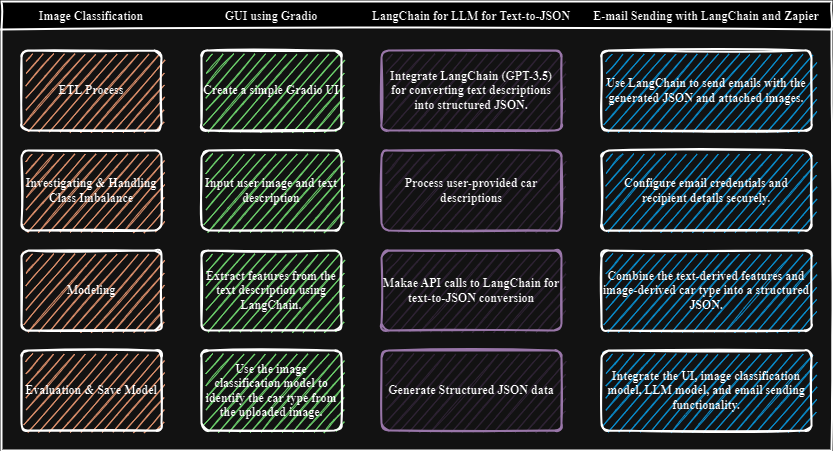

The diagram above was exported from draw.io. Its source (the exported page's mxGraphModel, read from the mxfile embedded in the PNG):
<mxGraphModel dx="869" dy="479" grid="1" gridSize="10" guides="1" tooltips="1" connect="1" arrows="1" fold="1" page="1" pageScale="1" pageWidth="850" pageHeight="1100" math="0" shadow="0">
  <root>
    <mxCell id="0" />
    <mxCell id="1" parent="0" />
    <mxCell id="_5mSTuPxr-ZiKRkBDSY7-1" value="" style="swimlane;fontStyle=2;childLayout=stackLayout;horizontal=1;startSize=28;horizontalStack=1;resizeParent=1;resizeParentMax=0;resizeLast=0;collapsible=0;marginBottom=0;swimlaneFillColor=none;fontFamily=Permanent Marker;fontSize=16;points=[];verticalAlign=top;stackBorder=0;resizable=1;strokeWidth=2;sketch=1;disableMultiStroke=1;" parent="1" vertex="1">
      <mxGeometry x="140" y="80" width="830" height="449" as="geometry" />
    </mxCell>
    <object label="Image Classification" status="New" id="_5mSTuPxr-ZiKRkBDSY7-2">
      <mxCell style="swimlane;strokeWidth=2;fontFamily=Permanent Marker;html=0;startSize=1;verticalAlign=bottom;spacingBottom=5;points=[];childLayout=stackLayout;stackBorder=20;stackSpacing=20;resizeLast=0;resizeParent=1;horizontalStack=0;collapsible=0;sketch=1;strokeColor=none;fillStyle=solid;fillColor=#A0522D;whiteSpace=wrap;" parent="_5mSTuPxr-ZiKRkBDSY7-1" vertex="1">
        <mxGeometry y="28" width="180" height="421" as="geometry" />
      </mxCell>
    </object>
    <object label="ETL Process" placeholders="1" id="_5mSTuPxr-ZiKRkBDSY7-3">
      <mxCell style="whiteSpace=wrap;html=1;strokeWidth=2;fillColor=swimlane;fontStyle=1;spacingTop=0;rounded=1;arcSize=9;points=[];sketch=1;fontFamily=Permanent Marker;hachureGap=8;fillWeight=1;" parent="_5mSTuPxr-ZiKRkBDSY7-2" vertex="1">
        <mxGeometry x="20" y="21" width="140" height="80" as="geometry" />
      </mxCell>
    </object>
    <object label="Investigating &amp;amp; Handling Class Imbalance" placeholders="1" id="_5mSTuPxr-ZiKRkBDSY7-4">
      <mxCell style="whiteSpace=wrap;html=1;strokeWidth=2;fillColor=swimlane;fontStyle=1;spacingTop=0;rounded=1;arcSize=9;points=[];sketch=1;fontFamily=Permanent Marker;hachureGap=8;fillWeight=1;" parent="_5mSTuPxr-ZiKRkBDSY7-2" vertex="1">
        <mxGeometry x="20" y="121" width="140" height="80" as="geometry" />
      </mxCell>
    </object>
    <object label="Modeling" placeholders="1" id="_5mSTuPxr-ZiKRkBDSY7-5">
      <mxCell style="whiteSpace=wrap;html=1;strokeWidth=2;fillColor=swimlane;fontStyle=1;spacingTop=0;rounded=1;arcSize=9;points=[];sketch=1;fontFamily=Permanent Marker;hachureGap=8;fillWeight=1;" parent="_5mSTuPxr-ZiKRkBDSY7-2" vertex="1">
        <mxGeometry x="20" y="221" width="140" height="80" as="geometry" />
      </mxCell>
    </object>
    <object label="Evaluation &amp;amp; Save Model" placeholders="1" id="4E-KA09JwbihRHnQUxbJ-9">
      <mxCell style="whiteSpace=wrap;html=1;strokeWidth=2;fillColor=swimlane;fontStyle=1;spacingTop=0;rounded=1;arcSize=9;points=[];sketch=1;fontFamily=Permanent Marker;hachureGap=8;fillWeight=1;" vertex="1" parent="_5mSTuPxr-ZiKRkBDSY7-2">
        <mxGeometry x="20" y="321" width="140" height="80" as="geometry" />
      </mxCell>
    </object>
    <object label="GUI using Gradio" status="In progress" id="4E-KA09JwbihRHnQUxbJ-23">
      <mxCell style="swimlane;strokeWidth=2;fontFamily=Permanent Marker;html=0;startSize=1;verticalAlign=bottom;spacingBottom=5;points=[];childLayout=stackLayout;stackBorder=20;stackSpacing=20;resizeLast=0;resizeParent=1;horizontalStack=0;collapsible=0;sketch=1;strokeColor=none;fillStyle=solid;fillColor=#006600;" vertex="1" parent="_5mSTuPxr-ZiKRkBDSY7-1">
        <mxGeometry x="180" y="28" width="180" height="421" as="geometry" />
      </mxCell>
    </object>
    <object label="Create a simple Gradio UI" placeholders="1" id="4E-KA09JwbihRHnQUxbJ-24">
      <mxCell style="whiteSpace=wrap;html=1;strokeWidth=2;fillColor=swimlane;fontStyle=1;spacingTop=0;rounded=1;arcSize=9;points=[];sketch=1;fontFamily=Permanent Marker;hachureGap=8;fillWeight=1;" vertex="1" parent="4E-KA09JwbihRHnQUxbJ-23">
        <mxGeometry x="20" y="21" width="140" height="80" as="geometry" />
      </mxCell>
    </object>
    <object label="Input user image and text description" placeholders="1" id="4E-KA09JwbihRHnQUxbJ-25">
      <mxCell style="whiteSpace=wrap;html=1;strokeWidth=2;fillColor=swimlane;fontStyle=1;spacingTop=0;rounded=1;arcSize=9;points=[];sketch=1;fontFamily=Permanent Marker;hachureGap=8;fillWeight=1;" vertex="1" parent="4E-KA09JwbihRHnQUxbJ-23">
        <mxGeometry x="20" y="121" width="140" height="80" as="geometry" />
      </mxCell>
    </object>
    <object label="&lt;div&gt;Extract features from the text description using LangChain.&lt;/div&gt;" placeholders="1" id="4E-KA09JwbihRHnQUxbJ-26">
      <mxCell style="whiteSpace=wrap;html=1;strokeWidth=2;fillColor=swimlane;fontStyle=1;spacingTop=0;rounded=1;arcSize=9;points=[];sketch=1;fontFamily=Permanent Marker;hachureGap=8;fillWeight=1;" vertex="1" parent="4E-KA09JwbihRHnQUxbJ-23">
        <mxGeometry x="20" y="221" width="140" height="80" as="geometry" />
      </mxCell>
    </object>
    <object label="Use the image classification model to identify the car type from the uploaded image." placeholders="1" id="4E-KA09JwbihRHnQUxbJ-27">
      <mxCell style="whiteSpace=wrap;html=1;strokeWidth=2;fillColor=swimlane;fontStyle=1;spacingTop=0;rounded=1;arcSize=9;points=[];sketch=1;fontFamily=Permanent Marker;hachureGap=8;fillWeight=1;" vertex="1" parent="4E-KA09JwbihRHnQUxbJ-23">
        <mxGeometry x="20" y="321" width="140" height="80" as="geometry" />
      </mxCell>
    </object>
    <object label="LangChain for LLM for Text-to-JSON" status="In progress" id="_5mSTuPxr-ZiKRkBDSY7-6">
      <mxCell style="swimlane;strokeWidth=2;fontFamily=Permanent Marker;html=0;startSize=1;verticalAlign=bottom;spacingBottom=5;points=[];childLayout=stackLayout;stackBorder=20;stackSpacing=20;resizeLast=0;resizeParent=1;horizontalStack=0;collapsible=0;sketch=1;strokeColor=none;fillStyle=solid;fillColor=#006600;" parent="_5mSTuPxr-ZiKRkBDSY7-1" vertex="1">
        <mxGeometry x="360" y="28" width="220" height="421" as="geometry" />
      </mxCell>
    </object>
    <object label="Integrate LangChain (GPT-3.5) for converting text descriptions into structured JSON." placeholders="1" id="_5mSTuPxr-ZiKRkBDSY7-7">
      <mxCell style="whiteSpace=wrap;html=1;strokeWidth=2;fillColor=#e1d5e7;fontStyle=1;spacingTop=0;rounded=1;arcSize=9;points=[];sketch=1;fontFamily=Permanent Marker;hachureGap=8;fillWeight=1;strokeColor=#9673a6;" parent="_5mSTuPxr-ZiKRkBDSY7-6" vertex="1">
        <mxGeometry x="20" y="21" width="180" height="80" as="geometry" />
      </mxCell>
    </object>
    <object label="Process user-provided car descriptions" placeholders="1" id="_5mSTuPxr-ZiKRkBDSY7-8">
      <mxCell style="whiteSpace=wrap;html=1;strokeWidth=2;fillColor=#e1d5e7;fontStyle=1;spacingTop=0;rounded=1;arcSize=9;points=[];sketch=1;fontFamily=Permanent Marker;hachureGap=8;fillWeight=1;strokeColor=#9673a6;" parent="_5mSTuPxr-ZiKRkBDSY7-6" vertex="1">
        <mxGeometry x="20" y="121" width="180" height="80" as="geometry" />
      </mxCell>
    </object>
    <object label="Makae API calls to LangChain for text-to-JSON conversion" placeholders="1" id="4E-KA09JwbihRHnQUxbJ-10">
      <mxCell style="whiteSpace=wrap;html=1;strokeWidth=2;fillColor=#e1d5e7;fontStyle=1;spacingTop=0;rounded=1;arcSize=9;points=[];sketch=1;fontFamily=Permanent Marker;hachureGap=8;fillWeight=1;strokeColor=#9673a6;" vertex="1" parent="_5mSTuPxr-ZiKRkBDSY7-6">
        <mxGeometry x="20" y="221" width="180" height="80" as="geometry" />
      </mxCell>
    </object>
    <object label="Generate Structured JSON data" placeholders="1" id="4E-KA09JwbihRHnQUxbJ-11">
      <mxCell style="whiteSpace=wrap;html=1;strokeWidth=2;fillColor=#e1d5e7;fontStyle=1;spacingTop=0;rounded=1;arcSize=9;points=[];sketch=1;fontFamily=Permanent Marker;hachureGap=8;fillWeight=1;strokeColor=#9673a6;" vertex="1" parent="_5mSTuPxr-ZiKRkBDSY7-6">
        <mxGeometry x="20" y="321" width="180" height="80" as="geometry" />
      </mxCell>
    </object>
    <object label="E-mail Sending with LangChain and Zapier" status="Completed" id="_5mSTuPxr-ZiKRkBDSY7-9">
      <mxCell style="swimlane;strokeWidth=2;fontFamily=Permanent Marker;html=0;startSize=1;verticalAlign=bottom;spacingBottom=5;points=[];childLayout=stackLayout;stackBorder=20;stackSpacing=20;resizeLast=0;resizeParent=1;horizontalStack=0;collapsible=0;sketch=1;strokeColor=none;fillStyle=solid;fillColor=#1BA1E2;" parent="_5mSTuPxr-ZiKRkBDSY7-1" vertex="1">
        <mxGeometry x="580" y="28" width="250" height="421" as="geometry" />
      </mxCell>
    </object>
    <object label="Use LangChain to send emails with the generated JSON and attached images." placeholders="1" id="_5mSTuPxr-ZiKRkBDSY7-10">
      <mxCell style="whiteSpace=wrap;html=1;strokeWidth=2;fillColor=swimlane;fontStyle=1;spacingTop=0;rounded=1;arcSize=9;points=[];sketch=1;fontFamily=Permanent Marker;hachureGap=8;fillWeight=1;" parent="_5mSTuPxr-ZiKRkBDSY7-9" vertex="1">
        <mxGeometry x="20" y="21" width="210" height="80" as="geometry" />
      </mxCell>
    </object>
    <object label="&lt;div&gt;Configure email credentials and recipient details securely.&lt;/div&gt;" placeholders="1" id="_5mSTuPxr-ZiKRkBDSY7-11">
      <mxCell style="whiteSpace=wrap;html=1;strokeWidth=2;fillColor=swimlane;fontStyle=1;spacingTop=0;rounded=1;arcSize=9;points=[];sketch=1;fontFamily=Permanent Marker;hachureGap=8;fillWeight=1;" parent="_5mSTuPxr-ZiKRkBDSY7-9" vertex="1">
        <mxGeometry x="20" y="121" width="210" height="80" as="geometry" />
      </mxCell>
    </object>
    <object label="Combine the text-derived features and image-derived car type into a structured JSON." placeholders="1" id="4E-KA09JwbihRHnQUxbJ-12">
      <mxCell style="whiteSpace=wrap;html=1;strokeWidth=2;fillColor=swimlane;fontStyle=1;spacingTop=0;rounded=1;arcSize=9;points=[];sketch=1;fontFamily=Permanent Marker;hachureGap=8;fillWeight=1;" vertex="1" parent="_5mSTuPxr-ZiKRkBDSY7-9">
        <mxGeometry x="20" y="221" width="210" height="80" as="geometry" />
      </mxCell>
    </object>
    <object label="Integrate the UI, image classification model, LLM model, and email sending functionality." placeholders="1" id="_5mSTuPxr-ZiKRkBDSY7-12">
      <mxCell style="whiteSpace=wrap;html=1;strokeWidth=2;fillColor=swimlane;fontStyle=1;spacingTop=0;rounded=1;arcSize=9;points=[];sketch=1;fontFamily=Permanent Marker;hachureGap=8;fillWeight=1;" parent="_5mSTuPxr-ZiKRkBDSY7-9" vertex="1">
        <mxGeometry x="20" y="321" width="210" height="80" as="geometry" />
      </mxCell>
    </object>
  </root>
</mxGraphModel>